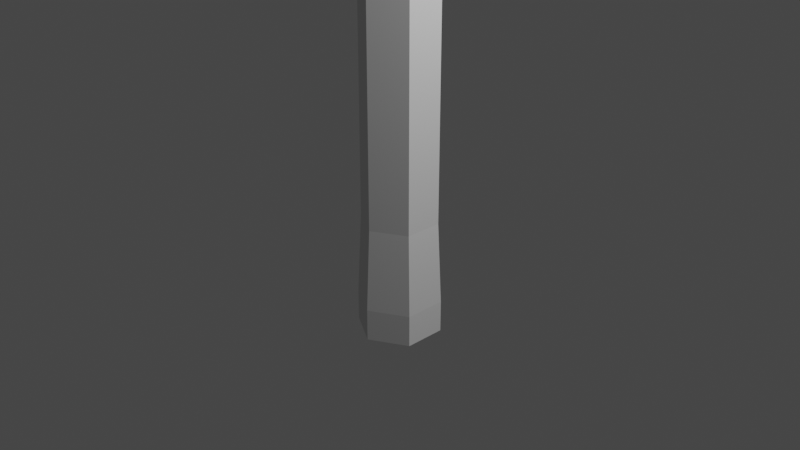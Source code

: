 # Source: prototype_pencil.blend  (saved by Blender 2.93.20; exported with 4.5.12 LTS)
import bpy
from mathutils import Matrix  # noqa: F401  (used for matrix-valued properties, if any)

bpy.ops.wm.read_factory_settings(use_empty=True)
scene = bpy.context.scene
scene.name = 'Scene'

# ---- collections
col_collection = bpy.data.collections.new('Collection'); scene.collection.children.link(col_collection)

# ---- world
world_world = bpy.data.worlds.new('World'); scene.world = world_world
world_world.use_nodes = True; world_world.node_tree.nodes.clear()
_N = world_world.node_tree.nodes; _L = world_world.node_tree.links
n0 = _N.new('ShaderNodeOutputWorld'); n0.name = 'World Output'; n0.location = (300, 300)
n1 = _N.new('ShaderNodeBackground'); n1.name = 'Background'; n1.location = (10, 300)
n1.inputs[0].default_value = (0.05088, 0.05088, 0.05088, 1.0)
_L.new(n1.outputs[0], n0.inputs[0])
n0.is_active_output = True
world_world.color = (0.05088, 0.05088, 0.05088)
world_world.use_sun_shadow = False
world_world.sun_shadow_jitter_overblur = 0.0

# ---- cameras
cam_camera = bpy.data.cameras.new('Camera')
cam_camera.clip_end = 100.0
cam_camera.ortho_scale = 7.314

# ---- lights
light_light = bpy.data.lights.new('Light', 'POINT')
light_light.transmission_factor = 0.0
light_light.energy = 1000.0
light_light.shadow_soft_size = 0.1
light_light.shadow_maximum_resolution = 0.006
light_light.use_absolute_resolution = True

# ---- meshes
me_circle = bpy.data.meshes.new('Circle')
me_circle.from_pydata([(0.0, 6.0, 0.0), (-5.196, 3.0, 0.0), (-5.196, -3.0, 0.0), (5.245e-07, -6.0, 0.0), (5.196, -3.0, 0.0), (5.196, 3.0, 0.0), (-5.196, 3.0, 1.118), (0.0, 6.0, 1.118), (-5.196, -3.0, 1.118), (5.245e-07, -6.0, 1.118), (5.196, -3.0, 1.118), (5.196, 3.0, 1.118), (-5.196, 3.0, 12.81), (2.98e-08, 6.0, 12.81), (-5.196, -3.0, 12.81), (5.543e-07, -6.0, 12.81), (5.196, -3.0, 12.81), (5.196, 3.0, 12.81), (1.589e-07, -7.947e-08, 19.1), (-5.734, 3.311, -3.957), (-2.336e-08, 6.622, -3.957), (-5.734, -3.311, -3.957), (5.555e-07, -6.622, -3.957), (5.734, -3.311, -3.957), (5.734, 3.311, -3.957), (-5.734, 3.311, -5.488), (-1.014e-07, 6.622, -5.488), (-5.734, -3.311, -5.488), (4.775e-07, -6.622, -5.488), (5.734, -3.311, -5.488), (5.734, 3.311, -5.488)], [], [(5, 4, 23, 24), (11, 7, 13, 17), (4, 5, 11, 10), (2, 3, 9, 8), (0, 1, 6, 7), (5, 0, 7, 11), (3, 4, 10, 9), (1, 2, 8, 6), (16, 17, 18), (9, 10, 16, 15), (6, 8, 14, 12), (10, 11, 17, 16), (8, 9, 15, 14), (7, 6, 12, 13), (14, 15, 18), (13, 12, 18), (17, 13, 18), (15, 16, 18), (12, 14, 18), (23, 22, 28, 29), (3, 2, 21, 22), (1, 0, 20, 19), (0, 5, 24, 20), (4, 3, 22, 23), (2, 1, 19, 21), (25, 26, 30, 29, 28, 27), (21, 19, 25, 27), (24, 23, 29, 30), (22, 21, 27, 28), (19, 20, 26, 25), (20, 24, 30, 26)])
_uv = me_circle.uv_layers.new(name='UVMap')
_uv.uv.foreach_set('vector', [0.0, 0.0, 0.0, 0.0, 0.0, 0.0, 0.0, 0.0, 0.0, 0.0, 0.0, 0.0, 0.0, 0.0, 0.0, 0.0, 0.0, 0.0, 0.0, 0.0, 0.0, 0.0, 0.0, 0.0, 0.0, 0.0, 0.0, 0.0, 0.0, 0.0, 0.0, 0.0, 0.0, 0.0, 0.0, 0.0, 0.0, 0.0, 0.0, 0.0, 0.0, 0.0, 0.0, 0.0, 0.0, 0.0, 0.0, 0.0, 0.0, 0.0, 0.0, 0.0, 0.0, 0.0, 0.0, 0.0, 0.0, 0.0, 0.0, 0.0, 0.0, 0.0, 0.0, 0.0, 0.0, 0.0, 0.0, 0.0, 0.0, 0.0, 0.0, 0.0, 0.0, 0.0, 0.0, 0.0, 0.0, 0.0, 0.0, 0.0, 0.0, 0.0, 0.0, 0.0, 0.0, 0.0, 0.0, 0.0, 0.0, 0.0, 0.0, 0.0, 0.0, 0.0, 0.0, 0.0, 0.0, 0.0, 0.0, 0.0, 0.0, 0.0, 0.0, 0.0, 0.0, 0.0, 0.0, 0.0, 0.0, 0.0, 0.0, 0.0, 0.0, 0.0, 0.0, 0.0, 0.0, 0.0, 0.0, 0.0, 0.0, 0.0, 0.0, 0.0, 0.0, 0.0, 0.0, 0.0, 0.0, 0.0, 0.0, 0.0, 0.0, 0.0, 0.0, 0.0, 0.0, 0.0, 0.0, 0.0, 0.0, 0.0, 0.0, 0.0, 0.0, 0.0, 0.0, 0.0, 0.0, 0.0, 0.0, 0.0, 0.0, 0.0, 0.0, 0.0, 0.0, 0.0, 0.0, 0.0, 0.0, 0.0, 0.0, 0.0, 0.0, 0.0, 0.0, 0.0, 0.0, 0.0, 0.0, 0.0, 0.0, 0.0, 0.0, 0.0, 0.0, 0.0, 0.0, 0.0, 0.0, 0.0, 0.0, 0.0, 0.0, 0.0, 0.0, 0.0, 0.0, 0.0, 0.0, 0.0, 0.0, 0.0, 0.0, 0.0, 0.0, 0.0, 0.0, 0.0, 0.0, 0.0, 0.0, 0.0, 0.0, 0.0, 0.0, 0.0, 0.0, 0.0, 0.0, 0.0, 0.0, 0.0, 0.0, 0.0, 0.0, 0.0, 0.0, 0.0, 0.0, 0.0, 0.0, 0.0, 0.0, 0.0, 0.0, 0.0, 0.0, 0.0, 0.0, 0.0, 0.0, 0.0, 0.0, 0.0, 0.0, 0.0, 0.0, 0.0])
me_circle.use_remesh_fix_poles = True
me_circle.use_remesh_preserve_attributes = False
me_circle.update()

# ---- objects
ob_light = bpy.data.objects.new('Light', light_light)
ob_camera = bpy.data.objects.new('Camera', cam_camera)
ob_circle = bpy.data.objects.new('Circle', me_circle)

# ---- transforms, parenting, visibility, modifiers, constraints
ob_light.location = (4.076, 1.005, 5.904)
ob_light.rotation_euler = (0.6503, 0.05522, 1.866)
ob_light.lock_rotations_4d = False
ob_light.empty_display_type = 'ARROWS'
ob_light.color = (0.0, 0.0, 0.0, 0.0)
ob_light.lineart.crease_threshold = 0.0
ob_camera.location = (7.359, -6.926, 4.958)
ob_camera.rotation_euler = (1.109, 0.0, 0.8149)
ob_camera.lock_rotations_4d = False
ob_camera.empty_display_type = 'ARROWS'
ob_camera.color = (0.0, 0.0, 0.0, 0.0)
ob_camera.display_type = 'WIRE'
ob_camera.lineart.crease_threshold = 0.0
ob_circle.location = (0.0, 0.0, 0.0)
ob_circle.scale = (0.06816, 0.06816, 0.2266)

# ---- collection membership
col_collection.objects.link(ob_light)
col_collection.objects.link(ob_camera)
col_collection.objects.link(ob_circle)

# ---- scene / render settings (as saved in the file)
scene.camera = ob_camera
scene.frame_start = 1; scene.frame_end = 250; scene.frame_set(1)
scene.render.engine = 'BLENDER_EEVEE_NEXT'
scene.cycles.use_denoising = False
scene.cycles.samples = 128
scene.cycles.sampling_pattern = 'TABULATED_SOBOL'
scene.cycles.use_adaptive_sampling = False
scene.cycles.use_light_tree = False
scene.view_settings.view_transform = 'Filmic'
bpy.context.view_layer.update()
